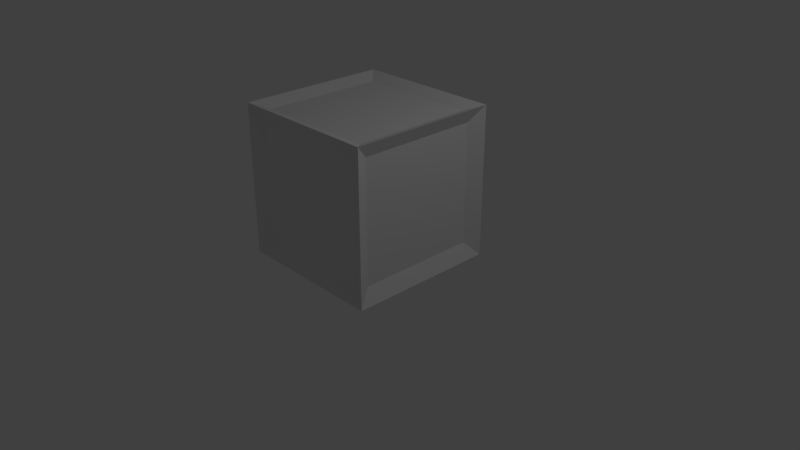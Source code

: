 # Source: Wooden_Box.blend  (saved by Blender 2.78.0; exported with 4.5.12 LTS)
import bpy
from mathutils import Matrix  # noqa: F401  (used for matrix-valued properties, if any)

bpy.ops.wm.read_factory_settings(use_empty=True)
scene = bpy.context.scene
scene.name = 'Scene'

# ---- collections
col_collection_1 = bpy.data.collections.new('Collection 1'); scene.collection.children.link(col_collection_1)

# ---- materials (node trees are filled in below, after node groups)
mat_material = bpy.data.materials.new('Material')
mat_material.alpha_threshold = 0.0
mat_material.use_transparent_shadow = False
mat_material.roughness = 0.5
mat_material.line_color = (0.0, 0.0, 0.0, 1.0)

# ---- material node trees

# ---- world
world_world = bpy.data.worlds.new('World'); scene.world = world_world
world_world.color = (0.05088, 0.05088, 0.05088)
world_world.use_sun_shadow = False
world_world.sun_shadow_jitter_overblur = 0.0
world_world.cycles.sampling_method = 'MANUAL'

# ---- cameras
cam_camera = bpy.data.cameras.new('Camera')
cam_camera.clip_end = 100.0
cam_camera.lens = 35.0
cam_camera.sensor_width = 32.0
cam_camera.sensor_height = 18.0
cam_camera.ortho_scale = 7.314
cam_camera.dof.focus_distance = 0.0
cam_camera.dof.aperture_fstop = 128.0

# ---- lights
light_lamp = bpy.data.lights.new('Lamp', 'POINT')
light_lamp.transmission_factor = 0.0
light_lamp.cutoff_distance = 30.0
light_lamp.energy = 100.0
light_lamp.shadow_buffer_clip_start = 1.001
light_lamp.shadow_soft_size = 0.1
light_lamp.shadow_maximum_resolution = 0.006
light_lamp.use_absolute_resolution = True

# ---- meshes
me_cube = bpy.data.meshes.new('Cube')
me_cube.from_pydata([(0.8901, 0.8, -0.8), (0.8901, -0.8, -0.8), (-0.9349, -0.8, -0.8), (-0.8, 0.9234, -0.8), (0.8901, 0.8, 0.8), (0.8901, -0.8, 0.8), (-0.9349, -0.8, 0.8), (-0.8, 0.9234, 0.8), (0.8, 0.9234, -0.8), (0.8, -0.9119, -0.8), (0.8, 0.9234, 0.8), (0.8, -0.9119, 0.8), (0.8, 0.8, -0.9427), (-0.9349, 0.8, -0.8), (0.8, 0.8, 0.9238), (-0.9349, 0.8, 0.8), (-0.8, -0.9119, -0.8), (-0.8, 0.8, -0.9427), (-0.8, -0.9119, 0.8), (-0.8, 0.8, 0.9238), (0.8, -0.8, -0.9427), (-0.8, -0.8, -0.9427), (0.8, -0.8, 0.9238), (-0.8, -0.8, 0.9238), (1.0, 1.0, 1.0), (1.0, -1.0, 1.0), (-1.0, 1.0, 1.0), (-1.0, -1.0, 1.0), (1.0, 1.0, -1.0), (1.0, -1.0, -1.0), (-1.0, 1.0, -1.0), (-1.0, -1.0, -1.0)], [], [(12, 20, 21, 17), (14, 19, 23, 22), (0, 4, 5, 1), (9, 11, 18, 16), (2, 6, 15, 13), (10, 8, 3, 7), (0, 1, 29, 28), (4, 0, 28, 24), (1, 5, 25, 29), (5, 4, 24, 25), (3, 8, 28, 30), (8, 10, 24, 28), (7, 3, 30, 26), (10, 7, 26, 24), (2, 13, 30, 31), (6, 2, 31, 27), (13, 15, 26, 30), (15, 6, 27, 26), (9, 16, 31, 29), (11, 9, 29, 25), (16, 18, 27, 31), (18, 11, 25, 27), (14, 22, 25, 24), (19, 14, 24, 26), (22, 23, 27, 25), (23, 19, 26, 27), (20, 12, 28, 29), (12, 17, 30, 28), (21, 20, 29, 31), (17, 21, 31, 30)])
me_cube.materials.append(mat_material)
me_cube.use_remesh_preserve_volume = False
me_cube.use_remesh_preserve_attributes = False
me_cube.use_mirror_vertex_groups = False
me_cube.update()

# ---- objects
ob_cube = bpy.data.objects.new('Cube', me_cube)
ob_lamp = bpy.data.objects.new('Lamp', light_lamp)
ob_camera = bpy.data.objects.new('Camera', cam_camera)

# ---- transforms, parenting, visibility, modifiers, constraints
ob_cube.location = (0.0, 0.0, 1.018)
ob_cube.lock_rotations_4d = False
ob_cube.empty_display_type = 'ARROWS'
ob_cube.lineart.crease_threshold = 0.0
ob_lamp.location = (4.076, 1.005, 5.904)
ob_lamp.rotation_euler = (0.6503, 0.05522, 1.866)
ob_lamp.lock_rotations_4d = False
ob_lamp.empty_display_type = 'ARROWS'
ob_lamp.color = (0.0, 0.0, 0.0, 0.0)
ob_lamp.lineart.crease_threshold = 0.0
ob_camera.location = (7.481, -6.508, 5.344)
ob_camera.rotation_euler = (1.109, 0.0, 0.8149)
ob_camera.lock_rotations_4d = False
ob_camera.empty_display_type = 'ARROWS'
ob_camera.color = (0.0, 0.0, 0.0, 0.0)
ob_camera.display_type = 'WIRE'
ob_camera.lineart.crease_threshold = 0.0

# ---- collection membership
col_collection_1.objects.link(ob_cube)
col_collection_1.objects.link(ob_lamp)
col_collection_1.objects.link(ob_camera)

# ---- scene / render settings (as saved in the file)
scene.camera = ob_camera
scene.frame_start = 1; scene.frame_end = 250; scene.frame_set(1)
scene.render.engine = 'BLENDER_EEVEE_NEXT'
scene.render.resolution_percentage = 50
scene.render.dither_intensity = 0.0
scene.cycles.use_denoising = False
scene.cycles.samples = 128
scene.cycles.sampling_pattern = 'TABULATED_SOBOL'
scene.cycles.light_sampling_threshold = 0.0
scene.cycles.use_adaptive_sampling = False
scene.cycles.use_light_tree = False
scene.cycles.blur_glossy = 0.0
scene.cycles.sample_clamp_indirect = 0.0
scene.view_settings.view_transform = 'Standard'
bpy.context.view_layer.update()
